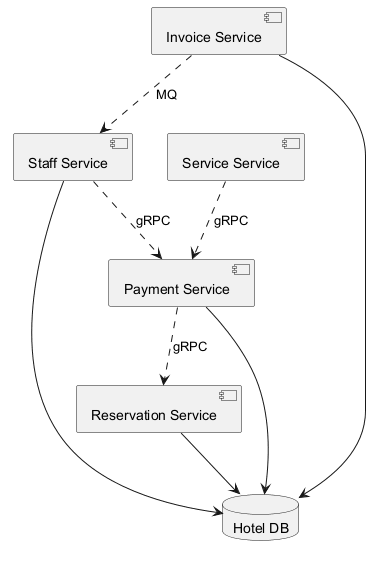

The diagram above was rendered by PlantUML. Its source (embedded in the PNG):
@startuml
skinparam backgroundColor #FFFFFF
skinparam classBackgroundColor #F1F8E9
skinparam classBorderColor #33691E
component "Staff Service" as C_StaffService
component "Invoice Service" as C_InvoiceService
component "Reservation Service" as C_ReservationService
component "Service Service" as C_ServiceService
component "Payment Service" as C_PaymentService
database "Hotel DB" as DB_hotel
C_StaffService --> DB_hotel
C_InvoiceService --> DB_hotel
C_ReservationService --> DB_hotel
C_PaymentService --> DB_hotel
C_StaffService ..> C_PaymentService : gRPC
C_InvoiceService ..> C_StaffService : MQ
C_PaymentService ..> C_ReservationService : gRPC
C_ServiceService ..> C_PaymentService : gRPC
@enduml